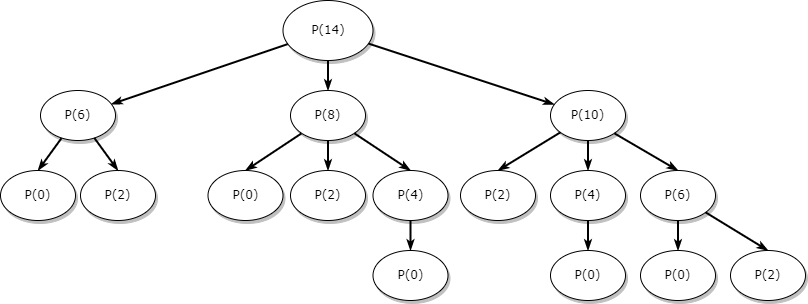

The diagram above was exported from draw.io. Its source (the exported page's mxGraphModel, read from the mxfile embedded in the PNG):
<mxGraphModel dx="1038" dy="547" grid="1" gridSize="10" guides="1" tooltips="1" connect="1" arrows="1" fold="1" page="1" pageScale="1" pageWidth="1100" pageHeight="850" background="none" math="0" shadow="0">
  <root>
    <mxCell id="0" />
    <mxCell id="1" parent="0" />
    <mxCell id="1ea317790d2ca983-12" style="edgeStyle=none;rounded=1;html=1;labelBackgroundColor=none;startArrow=none;startFill=0;startSize=5;endArrow=classicThin;endFill=1;endSize=5;jettySize=auto;orthogonalLoop=1;strokeColor=#000000;strokeWidth=2;fontFamily=Verdana;fontSize=12" parent="1" source="1ea317790d2ca983-1" target="1ea317790d2ca983-2" edge="1">
      <mxGeometry relative="1" as="geometry" />
    </mxCell>
    <mxCell id="1ea317790d2ca983-13" value="" style="edgeStyle=none;rounded=1;html=1;labelBackgroundColor=none;startArrow=none;startFill=0;startSize=5;endArrow=classicThin;endFill=1;endSize=5;jettySize=auto;orthogonalLoop=1;strokeColor=#000000;strokeWidth=2;fontFamily=Verdana;fontSize=12" parent="1" source="1ea317790d2ca983-1" target="1ea317790d2ca983-9" edge="1">
      <mxGeometry x="-0.1147" y="-21" relative="1" as="geometry">
        <mxPoint as="offset" />
      </mxGeometry>
    </mxCell>
    <mxCell id="1ea317790d2ca983-14" value="" style="edgeStyle=none;rounded=1;html=1;labelBackgroundColor=none;startArrow=none;startFill=0;startSize=5;endArrow=classicThin;endFill=1;endSize=5;jettySize=auto;orthogonalLoop=1;strokeColor=#000000;strokeWidth=2;fontFamily=Verdana;fontSize=12" parent="1" source="1ea317790d2ca983-1" target="1ea317790d2ca983-3" edge="1">
      <mxGeometry relative="1" as="geometry" />
    </mxCell>
    <mxCell id="1ea317790d2ca983-1" value="P(14)" style="ellipse;whiteSpace=wrap;html=1;rounded=0;shadow=1;comic=0;labelBackgroundColor=none;strokeWidth=1;fontFamily=Verdana;fontSize=12;align=center;" parent="1" vertex="1">
      <mxGeometry x="442.5" y="30" width="90" height="60" as="geometry" />
    </mxCell>
    <mxCell id="1ea317790d2ca983-21" value="" style="edgeStyle=none;rounded=1;html=1;labelBackgroundColor=none;startArrow=none;startFill=0;startSize=5;endArrow=classicThin;endFill=1;endSize=5;jettySize=auto;orthogonalLoop=1;strokeColor=#000000;strokeWidth=2;fontFamily=Verdana;fontSize=12;entryX=0.5;entryY=0;entryDx=0;entryDy=0;exitX=0;exitY=1;exitDx=0;exitDy=0;" parent="1" source="1ea317790d2ca983-2" target="1ea317790d2ca983-7" edge="1">
      <mxGeometry relative="1" as="geometry" />
    </mxCell>
    <mxCell id="1ea317790d2ca983-22" value="" style="edgeStyle=none;rounded=1;html=1;labelBackgroundColor=none;startArrow=none;startFill=0;startSize=5;endArrow=classicThin;endFill=1;endSize=5;jettySize=auto;orthogonalLoop=1;strokeColor=#000000;strokeWidth=2;fontFamily=Verdana;fontSize=12" parent="1" source="1ea317790d2ca983-2" target="1ea317790d2ca983-6" edge="1">
      <mxGeometry relative="1" as="geometry" />
    </mxCell>
    <mxCell id="1ea317790d2ca983-2" value="&lt;span&gt;P(8)&lt;/span&gt;" style="ellipse;whiteSpace=wrap;html=1;rounded=0;shadow=1;comic=0;labelBackgroundColor=none;strokeWidth=1;fontFamily=Verdana;fontSize=12;align=center;" parent="1" vertex="1">
      <mxGeometry x="450" y="120" width="75" height="50" as="geometry" />
    </mxCell>
    <mxCell id="1ea317790d2ca983-15" value="" style="edgeStyle=none;rounded=1;html=1;labelBackgroundColor=none;startArrow=none;startFill=0;startSize=5;endArrow=classicThin;endFill=1;endSize=5;jettySize=auto;orthogonalLoop=1;strokeColor=#000000;strokeWidth=2;fontFamily=Verdana;fontSize=12;entryX=0.5;entryY=0;entryDx=0;entryDy=0;" parent="1" source="1ea317790d2ca983-3" target="1ea317790d2ca983-4" edge="1">
      <mxGeometry relative="1" as="geometry" />
    </mxCell>
    <mxCell id="1ea317790d2ca983-3" value="&lt;span&gt;P(10)&lt;/span&gt;" style="ellipse;whiteSpace=wrap;html=1;rounded=0;shadow=1;comic=0;labelBackgroundColor=none;strokeWidth=1;fontFamily=Verdana;fontSize=12;align=center;" parent="1" vertex="1">
      <mxGeometry x="710" y="120" width="75" height="50" as="geometry" />
    </mxCell>
    <mxCell id="1ea317790d2ca983-16" value="" style="edgeStyle=none;rounded=1;html=1;labelBackgroundColor=none;startArrow=none;startFill=0;startSize=5;endArrow=classicThin;endFill=1;endSize=5;jettySize=auto;orthogonalLoop=1;strokeColor=#000000;strokeWidth=2;fontFamily=Verdana;fontSize=12;exitX=1;exitY=1;exitDx=0;exitDy=0;entryX=0.5;entryY=0;entryDx=0;entryDy=0;" parent="1" source="1ea317790d2ca983-3" target="1ea317790d2ca983-5" edge="1">
      <mxGeometry relative="1" as="geometry">
        <mxPoint x="830" y="220" as="sourcePoint" />
      </mxGeometry>
    </mxCell>
    <mxCell id="1ea317790d2ca983-4" value="&lt;span&gt;P(2)&lt;/span&gt;" style="ellipse;whiteSpace=wrap;html=1;rounded=0;shadow=1;comic=0;labelBackgroundColor=none;strokeWidth=1;fontFamily=Verdana;fontSize=12;align=center;" parent="1" vertex="1">
      <mxGeometry x="620" y="200" width="75" height="50" as="geometry" />
    </mxCell>
    <mxCell id="1ea317790d2ca983-5" value="&lt;span&gt;P(6)&lt;/span&gt;" style="ellipse;whiteSpace=wrap;html=1;rounded=0;shadow=1;comic=0;labelBackgroundColor=none;strokeWidth=1;fontFamily=Verdana;fontSize=12;align=center;" parent="1" vertex="1">
      <mxGeometry x="800" y="200" width="75" height="50" as="geometry" />
    </mxCell>
    <mxCell id="1ea317790d2ca983-6" value="&lt;span&gt;P(2)&lt;/span&gt;" style="ellipse;whiteSpace=wrap;html=1;rounded=0;shadow=1;comic=0;labelBackgroundColor=none;strokeWidth=1;fontFamily=Verdana;fontSize=12;align=center;" parent="1" vertex="1">
      <mxGeometry x="450" y="200" width="75" height="50" as="geometry" />
    </mxCell>
    <mxCell id="1ea317790d2ca983-7" value="&lt;span&gt;P(0)&lt;/span&gt;" style="ellipse;whiteSpace=wrap;html=1;rounded=0;shadow=1;comic=0;labelBackgroundColor=none;strokeWidth=1;fontFamily=Verdana;fontSize=12;align=center;" parent="1" vertex="1">
      <mxGeometry x="367.5" y="200" width="75" height="50" as="geometry" />
    </mxCell>
    <mxCell id="1ea317790d2ca983-19" value="" style="edgeStyle=none;rounded=1;html=1;labelBackgroundColor=none;startArrow=none;startFill=0;startSize=5;endArrow=classicThin;endFill=1;endSize=5;jettySize=auto;orthogonalLoop=1;strokeColor=#000000;strokeWidth=2;fontFamily=Verdana;fontSize=12;entryX=0.5;entryY=0;entryDx=0;entryDy=0;" parent="1" source="1ea317790d2ca983-9" target="1ea317790d2ca983-10" edge="1">
      <mxGeometry relative="1" as="geometry" />
    </mxCell>
    <mxCell id="1ea317790d2ca983-9" value="P(6)" style="ellipse;whiteSpace=wrap;html=1;rounded=0;shadow=1;comic=0;labelBackgroundColor=none;strokeWidth=1;fontFamily=Verdana;fontSize=12;align=center;" parent="1" vertex="1">
      <mxGeometry x="200" y="120" width="75" height="50" as="geometry" />
    </mxCell>
    <mxCell id="1ea317790d2ca983-20" value="" style="edgeStyle=none;rounded=1;html=1;labelBackgroundColor=none;startArrow=none;startFill=0;startSize=5;endArrow=classicThin;endFill=1;endSize=5;jettySize=auto;orthogonalLoop=1;strokeColor=#000000;strokeWidth=2;fontFamily=Verdana;fontSize=12;exitX=0.5;exitY=1;exitDx=0;exitDy=0;" parent="1" source="1ea317790d2ca983-3" target="1ea317790d2ca983-11" edge="1">
      <mxGeometry relative="1" as="geometry">
        <Array as="points" />
      </mxGeometry>
    </mxCell>
    <mxCell id="1ea317790d2ca983-10" value="&lt;span&gt;P(0)&lt;/span&gt;" style="ellipse;whiteSpace=wrap;html=1;rounded=0;shadow=1;comic=0;labelBackgroundColor=none;strokeWidth=1;fontFamily=Verdana;fontSize=12;align=center;" parent="1" vertex="1">
      <mxGeometry x="160" y="200" width="75" height="50" as="geometry" />
    </mxCell>
    <mxCell id="1ea317790d2ca983-11" value="&lt;span&gt;P(4)&lt;/span&gt;" style="ellipse;whiteSpace=wrap;html=1;rounded=0;shadow=1;comic=0;labelBackgroundColor=none;strokeWidth=1;fontFamily=Verdana;fontSize=12;align=center;" parent="1" vertex="1">
      <mxGeometry x="710" y="200" width="75" height="50" as="geometry" />
    </mxCell>
    <mxCell id="6D7F-tNM-OJjO_jQh3_B-1" value="&lt;span&gt;P(2)&lt;/span&gt;" style="ellipse;whiteSpace=wrap;html=1;rounded=0;shadow=1;comic=0;labelBackgroundColor=none;strokeWidth=1;fontFamily=Verdana;fontSize=12;align=center;" vertex="1" parent="1">
      <mxGeometry x="240" y="200" width="75" height="50" as="geometry" />
    </mxCell>
    <mxCell id="6D7F-tNM-OJjO_jQh3_B-2" value="" style="edgeStyle=none;rounded=1;html=1;labelBackgroundColor=none;startArrow=none;startFill=0;startSize=5;endArrow=classicThin;endFill=1;endSize=5;jettySize=auto;orthogonalLoop=1;strokeColor=#000000;strokeWidth=2;fontFamily=Verdana;fontSize=12;entryX=0.5;entryY=0;entryDx=0;entryDy=0;" edge="1" parent="1" source="1ea317790d2ca983-9" target="6D7F-tNM-OJjO_jQh3_B-1">
      <mxGeometry x="-0.1147" y="-21" relative="1" as="geometry">
        <mxPoint x="260" y="170" as="sourcePoint" />
        <mxPoint x="289.11884378897844" y="211.55879110185128" as="targetPoint" />
        <mxPoint as="offset" />
      </mxGeometry>
    </mxCell>
    <mxCell id="6D7F-tNM-OJjO_jQh3_B-5" value="&lt;span&gt;P(4)&lt;/span&gt;" style="ellipse;whiteSpace=wrap;html=1;rounded=0;shadow=1;comic=0;labelBackgroundColor=none;strokeWidth=1;fontFamily=Verdana;fontSize=12;align=center;" vertex="1" parent="1">
      <mxGeometry x="532.5" y="200" width="75" height="50" as="geometry" />
    </mxCell>
    <mxCell id="6D7F-tNM-OJjO_jQh3_B-6" value="" style="edgeStyle=none;rounded=1;html=1;labelBackgroundColor=none;startArrow=none;startFill=0;startSize=5;endArrow=classicThin;endFill=1;endSize=5;jettySize=auto;orthogonalLoop=1;strokeColor=#000000;strokeWidth=2;fontFamily=Verdana;fontSize=12;exitX=1;exitY=1;exitDx=0;exitDy=0;entryX=0.5;entryY=0;entryDx=0;entryDy=0;" edge="1" parent="1" source="1ea317790d2ca983-2" target="6D7F-tNM-OJjO_jQh3_B-5">
      <mxGeometry relative="1" as="geometry">
        <mxPoint x="486.9436251610241" y="246.91110654617341" as="sourcePoint" />
        <mxPoint x="415.53958461184584" y="333.082747667851" as="targetPoint" />
      </mxGeometry>
    </mxCell>
    <mxCell id="6D7F-tNM-OJjO_jQh3_B-7" value="&lt;span&gt;P(0)&lt;/span&gt;" style="ellipse;whiteSpace=wrap;html=1;rounded=0;shadow=1;comic=0;labelBackgroundColor=none;strokeWidth=1;fontFamily=Verdana;fontSize=12;align=center;" vertex="1" parent="1">
      <mxGeometry x="800" y="280" width="75" height="50" as="geometry" />
    </mxCell>
    <mxCell id="6D7F-tNM-OJjO_jQh3_B-8" value="&lt;span&gt;P(2)&lt;/span&gt;" style="ellipse;whiteSpace=wrap;html=1;rounded=0;shadow=1;comic=0;labelBackgroundColor=none;strokeWidth=1;fontFamily=Verdana;fontSize=12;align=center;" vertex="1" parent="1">
      <mxGeometry x="890" y="280" width="75" height="50" as="geometry" />
    </mxCell>
    <mxCell id="6D7F-tNM-OJjO_jQh3_B-9" value="" style="edgeStyle=none;rounded=1;html=1;labelBackgroundColor=none;startArrow=none;startFill=0;startSize=5;endArrow=classicThin;endFill=1;endSize=5;jettySize=auto;orthogonalLoop=1;strokeColor=#000000;strokeWidth=2;fontFamily=Verdana;fontSize=12;entryX=0.5;entryY=0;entryDx=0;entryDy=0;" edge="1" parent="1" source="1ea317790d2ca983-5" target="6D7F-tNM-OJjO_jQh3_B-7">
      <mxGeometry relative="1" as="geometry">
        <mxPoint x="228.0636856464996" y="176.3799457888506" as="sourcePoint" />
        <mxPoint x="197.5" y="210" as="targetPoint" />
      </mxGeometry>
    </mxCell>
    <mxCell id="6D7F-tNM-OJjO_jQh3_B-10" value="" style="edgeStyle=none;rounded=1;html=1;labelBackgroundColor=none;startArrow=none;startFill=0;startSize=5;endArrow=classicThin;endFill=1;endSize=5;jettySize=auto;orthogonalLoop=1;strokeColor=#000000;strokeWidth=2;fontFamily=Verdana;fontSize=12;entryX=0.5;entryY=0;entryDx=0;entryDy=0;" edge="1" parent="1" source="1ea317790d2ca983-5" target="6D7F-tNM-OJjO_jQh3_B-8">
      <mxGeometry x="-0.1147" y="-21" relative="1" as="geometry">
        <mxPoint x="273.837948014786" y="172.7959108208014" as="sourcePoint" />
        <mxPoint x="297.5" y="210" as="targetPoint" />
        <mxPoint as="offset" />
      </mxGeometry>
    </mxCell>
    <mxCell id="6D7F-tNM-OJjO_jQh3_B-11" value="" style="edgeStyle=none;rounded=1;html=1;labelBackgroundColor=none;startArrow=none;startFill=0;startSize=5;endArrow=classicThin;endFill=1;endSize=5;jettySize=auto;orthogonalLoop=1;strokeColor=#000000;strokeWidth=2;fontFamily=Verdana;fontSize=12;exitX=0.5;exitY=1;exitDx=0;exitDy=0;" edge="1" parent="1" source="6D7F-tNM-OJjO_jQh3_B-5">
      <mxGeometry relative="1" as="geometry">
        <mxPoint x="497.5" y="180" as="sourcePoint" />
        <mxPoint x="570" y="280" as="targetPoint" />
      </mxGeometry>
    </mxCell>
    <mxCell id="6D7F-tNM-OJjO_jQh3_B-12" value="&lt;span&gt;P(0)&lt;/span&gt;" style="ellipse;whiteSpace=wrap;html=1;rounded=0;shadow=1;comic=0;labelBackgroundColor=none;strokeWidth=1;fontFamily=Verdana;fontSize=12;align=center;" vertex="1" parent="1">
      <mxGeometry x="532.5" y="280" width="75" height="50" as="geometry" />
    </mxCell>
    <mxCell id="6D7F-tNM-OJjO_jQh3_B-13" value="&lt;span&gt;P(0)&lt;/span&gt;" style="ellipse;whiteSpace=wrap;html=1;rounded=0;shadow=1;comic=0;labelBackgroundColor=none;strokeWidth=1;fontFamily=Verdana;fontSize=12;align=center;" vertex="1" parent="1">
      <mxGeometry x="710" y="280" width="75" height="50" as="geometry" />
    </mxCell>
    <mxCell id="6D7F-tNM-OJjO_jQh3_B-14" value="" style="edgeStyle=none;rounded=1;html=1;labelBackgroundColor=none;startArrow=none;startFill=0;startSize=5;endArrow=classicThin;endFill=1;endSize=5;jettySize=auto;orthogonalLoop=1;strokeColor=#000000;strokeWidth=2;fontFamily=Verdana;fontSize=12;exitX=0.5;exitY=1;exitDx=0;exitDy=0;" edge="1" parent="1" source="1ea317790d2ca983-11" target="6D7F-tNM-OJjO_jQh3_B-13">
      <mxGeometry relative="1" as="geometry">
        <mxPoint x="580" y="260" as="sourcePoint" />
        <mxPoint x="580" y="290" as="targetPoint" />
      </mxGeometry>
    </mxCell>
  </root>
</mxGraphModel>